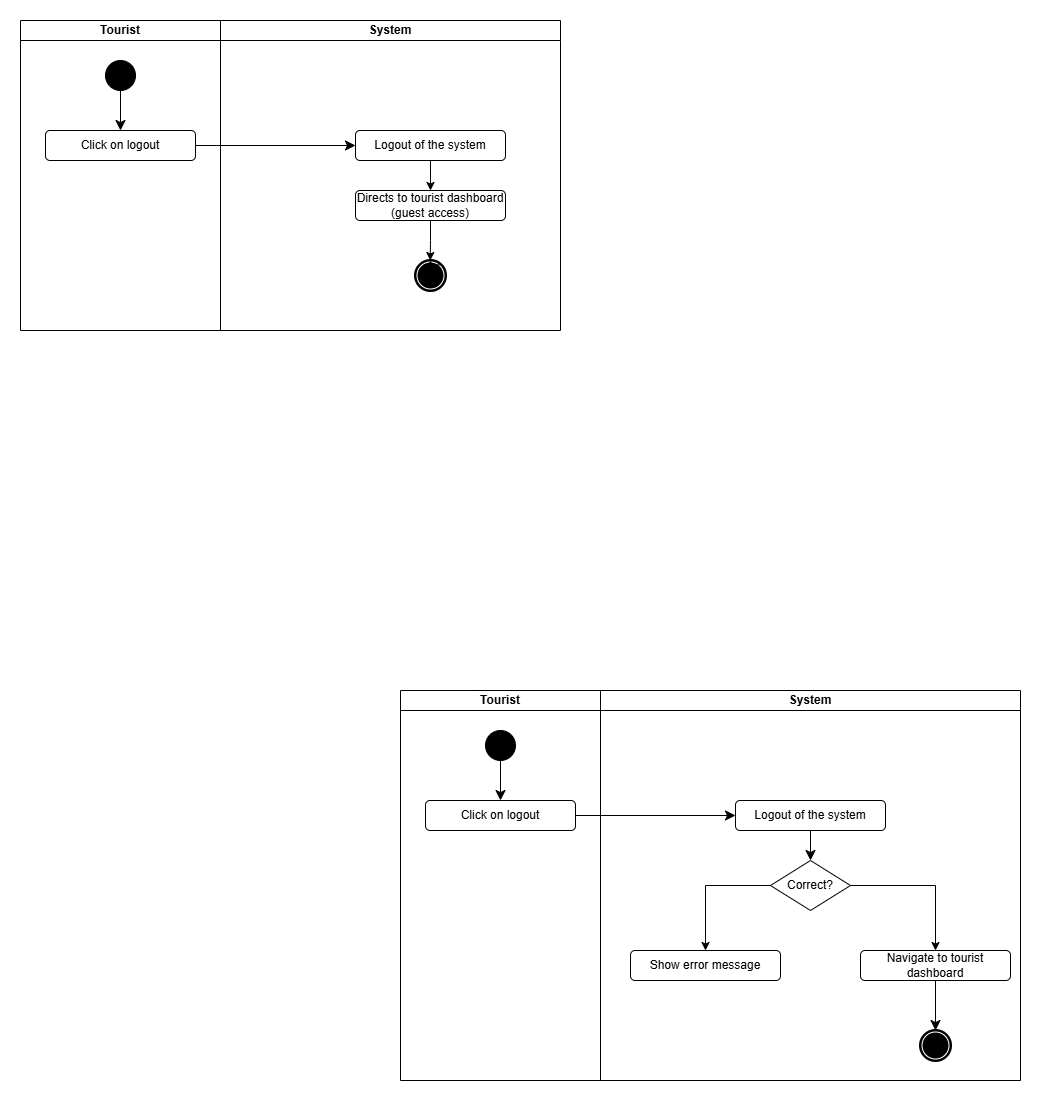

The diagram above was exported from draw.io. Its source (the exported page's mxGraphModel, read from the mxfile embedded in the PNG):
<mxGraphModel dx="798" dy="948" grid="1" gridSize="10" guides="1" tooltips="1" connect="1" arrows="1" fold="1" page="1" pageScale="1" pageWidth="850" pageHeight="1100" math="0" shadow="0">
  <root>
    <mxCell id="0" />
    <mxCell id="1" parent="0" />
    <mxCell id="YHEUQ5Gl8kDkSFKn-RWW-2" value="Tourist" style="swimlane;startSize=20;whiteSpace=wrap;html=1;" vertex="1" parent="1">
      <mxGeometry x="20" y="90" width="200" height="310" as="geometry" />
    </mxCell>
    <mxCell id="YHEUQ5Gl8kDkSFKn-RWW-3" style="edgeStyle=none;curved=1;rounded=0;orthogonalLoop=1;jettySize=auto;html=1;exitX=0.5;exitY=1;exitDx=0;exitDy=0;entryX=0.5;entryY=0;entryDx=0;entryDy=0;fontSize=12;startSize=8;endSize=8;" edge="1" parent="YHEUQ5Gl8kDkSFKn-RWW-2" source="YHEUQ5Gl8kDkSFKn-RWW-4" target="YHEUQ5Gl8kDkSFKn-RWW-5">
      <mxGeometry relative="1" as="geometry" />
    </mxCell>
    <mxCell id="YHEUQ5Gl8kDkSFKn-RWW-4" value="" style="shape=ellipse;html=1;fillColor=strokeColor;fontSize=18;fontColor=#ffffff;" vertex="1" parent="YHEUQ5Gl8kDkSFKn-RWW-2">
      <mxGeometry x="85" y="40" width="30" height="30" as="geometry" />
    </mxCell>
    <mxCell id="YHEUQ5Gl8kDkSFKn-RWW-5" value="Click on logout" style="rounded=1;whiteSpace=wrap;html=1;" vertex="1" parent="YHEUQ5Gl8kDkSFKn-RWW-2">
      <mxGeometry x="25" y="110" width="150" height="30" as="geometry" />
    </mxCell>
    <mxCell id="YHEUQ5Gl8kDkSFKn-RWW-6" value="System" style="swimlane;startSize=20;whiteSpace=wrap;html=1;" vertex="1" parent="1">
      <mxGeometry x="220" y="90" width="340" height="310" as="geometry" />
    </mxCell>
    <mxCell id="C8Dm3pXXX2Wu8_ieYsml-19" style="edgeStyle=orthogonalEdgeStyle;rounded=0;orthogonalLoop=1;jettySize=auto;html=1;exitX=0.5;exitY=1;exitDx=0;exitDy=0;entryX=0.5;entryY=0;entryDx=0;entryDy=0;" edge="1" parent="YHEUQ5Gl8kDkSFKn-RWW-6" source="YHEUQ5Gl8kDkSFKn-RWW-8" target="YHEUQ5Gl8kDkSFKn-RWW-10">
      <mxGeometry relative="1" as="geometry" />
    </mxCell>
    <mxCell id="YHEUQ5Gl8kDkSFKn-RWW-8" value="Logout of the system" style="rounded=1;whiteSpace=wrap;html=1;" vertex="1" parent="YHEUQ5Gl8kDkSFKn-RWW-6">
      <mxGeometry x="135" y="110" width="150" height="30" as="geometry" />
    </mxCell>
    <mxCell id="C8Dm3pXXX2Wu8_ieYsml-21" style="edgeStyle=orthogonalEdgeStyle;rounded=0;orthogonalLoop=1;jettySize=auto;html=1;exitX=0.5;exitY=1;exitDx=0;exitDy=0;" edge="1" parent="YHEUQ5Gl8kDkSFKn-RWW-6" source="YHEUQ5Gl8kDkSFKn-RWW-10">
      <mxGeometry relative="1" as="geometry">
        <mxPoint x="209.69230769230762" y="240" as="targetPoint" />
      </mxGeometry>
    </mxCell>
    <mxCell id="YHEUQ5Gl8kDkSFKn-RWW-10" value="Directs to tourist dashboard (guest access)" style="rounded=1;whiteSpace=wrap;html=1;" vertex="1" parent="YHEUQ5Gl8kDkSFKn-RWW-6">
      <mxGeometry x="135" y="170" width="150" height="30" as="geometry" />
    </mxCell>
    <mxCell id="YHEUQ5Gl8kDkSFKn-RWW-12" value="" style="points=[[0.145,0.145,0],[0.5,0,0],[0.855,0.145,0],[1,0.5,0],[0.855,0.855,0],[0.5,1,0],[0.145,0.855,0],[0,0.5,0]];shape=mxgraph.bpmn.event;html=1;verticalLabelPosition=bottom;labelBackgroundColor=#ffffff;verticalAlign=top;align=center;perimeter=ellipsePerimeter;outlineConnect=0;aspect=fixed;outline=end;symbol=terminate;" vertex="1" parent="YHEUQ5Gl8kDkSFKn-RWW-6">
      <mxGeometry x="195" y="240" width="30" height="30" as="geometry" />
    </mxCell>
    <mxCell id="C8Dm3pXXX2Wu8_ieYsml-18" style="edgeStyle=orthogonalEdgeStyle;rounded=0;orthogonalLoop=1;jettySize=auto;html=1;exitX=0.855;exitY=0.145;exitDx=0;exitDy=0;exitPerimeter=0;entryX=0.5;entryY=0;entryDx=0;entryDy=0;entryPerimeter=0;" edge="1" parent="YHEUQ5Gl8kDkSFKn-RWW-6" source="YHEUQ5Gl8kDkSFKn-RWW-12" target="YHEUQ5Gl8kDkSFKn-RWW-12">
      <mxGeometry relative="1" as="geometry" />
    </mxCell>
    <mxCell id="YHEUQ5Gl8kDkSFKn-RWW-16" style="edgeStyle=none;curved=1;rounded=0;orthogonalLoop=1;jettySize=auto;html=1;exitX=1;exitY=0.5;exitDx=0;exitDy=0;entryX=0;entryY=0.5;entryDx=0;entryDy=0;fontSize=12;startSize=8;endSize=8;" edge="1" parent="1" source="YHEUQ5Gl8kDkSFKn-RWW-5" target="YHEUQ5Gl8kDkSFKn-RWW-8">
      <mxGeometry relative="1" as="geometry" />
    </mxCell>
    <mxCell id="C8Dm3pXXX2Wu8_ieYsml-1" value="Tourist" style="swimlane;startSize=20;whiteSpace=wrap;html=1;" vertex="1" parent="1">
      <mxGeometry x="400" y="760" width="200" height="390" as="geometry" />
    </mxCell>
    <mxCell id="C8Dm3pXXX2Wu8_ieYsml-2" style="edgeStyle=none;curved=1;rounded=0;orthogonalLoop=1;jettySize=auto;html=1;exitX=0.5;exitY=1;exitDx=0;exitDy=0;entryX=0.5;entryY=0;entryDx=0;entryDy=0;fontSize=12;startSize=8;endSize=8;" edge="1" parent="C8Dm3pXXX2Wu8_ieYsml-1" source="C8Dm3pXXX2Wu8_ieYsml-3" target="C8Dm3pXXX2Wu8_ieYsml-4">
      <mxGeometry relative="1" as="geometry" />
    </mxCell>
    <mxCell id="C8Dm3pXXX2Wu8_ieYsml-3" value="" style="shape=ellipse;html=1;fillColor=strokeColor;fontSize=18;fontColor=#ffffff;" vertex="1" parent="C8Dm3pXXX2Wu8_ieYsml-1">
      <mxGeometry x="85" y="40" width="30" height="30" as="geometry" />
    </mxCell>
    <mxCell id="C8Dm3pXXX2Wu8_ieYsml-4" value="Click on logout" style="rounded=1;whiteSpace=wrap;html=1;" vertex="1" parent="C8Dm3pXXX2Wu8_ieYsml-1">
      <mxGeometry x="25" y="110" width="150" height="30" as="geometry" />
    </mxCell>
    <mxCell id="C8Dm3pXXX2Wu8_ieYsml-5" value="System" style="swimlane;startSize=20;whiteSpace=wrap;html=1;" vertex="1" parent="1">
      <mxGeometry x="600" y="760" width="420" height="390" as="geometry" />
    </mxCell>
    <mxCell id="C8Dm3pXXX2Wu8_ieYsml-6" style="edgeStyle=none;curved=1;rounded=0;orthogonalLoop=1;jettySize=auto;html=1;exitX=0.5;exitY=1;exitDx=0;exitDy=0;entryX=0.5;entryY=0;entryDx=0;entryDy=0;fontSize=12;startSize=8;endSize=8;" edge="1" parent="C8Dm3pXXX2Wu8_ieYsml-5" source="C8Dm3pXXX2Wu8_ieYsml-7" target="C8Dm3pXXX2Wu8_ieYsml-8">
      <mxGeometry relative="1" as="geometry" />
    </mxCell>
    <mxCell id="C8Dm3pXXX2Wu8_ieYsml-7" value="Logout of the system" style="rounded=1;whiteSpace=wrap;html=1;" vertex="1" parent="C8Dm3pXXX2Wu8_ieYsml-5">
      <mxGeometry x="135" y="110" width="150" height="30" as="geometry" />
    </mxCell>
    <mxCell id="C8Dm3pXXX2Wu8_ieYsml-8" value="Correct?" style="rhombus;whiteSpace=wrap;html=1;" vertex="1" parent="C8Dm3pXXX2Wu8_ieYsml-5">
      <mxGeometry x="170" y="170" width="80" height="50" as="geometry" />
    </mxCell>
    <mxCell id="C8Dm3pXXX2Wu8_ieYsml-9" value="Show error message" style="rounded=1;whiteSpace=wrap;html=1;" vertex="1" parent="C8Dm3pXXX2Wu8_ieYsml-5">
      <mxGeometry x="30" y="260" width="150" height="30" as="geometry" />
    </mxCell>
    <mxCell id="C8Dm3pXXX2Wu8_ieYsml-10" value="Navigate to tourist dashboard" style="rounded=1;whiteSpace=wrap;html=1;" vertex="1" parent="C8Dm3pXXX2Wu8_ieYsml-5">
      <mxGeometry x="260" y="260" width="150" height="30" as="geometry" />
    </mxCell>
    <mxCell id="C8Dm3pXXX2Wu8_ieYsml-11" value="" style="points=[[0.145,0.145,0],[0.5,0,0],[0.855,0.145,0],[1,0.5,0],[0.855,0.855,0],[0.5,1,0],[0.145,0.855,0],[0,0.5,0]];shape=mxgraph.bpmn.event;html=1;verticalLabelPosition=bottom;labelBackgroundColor=#ffffff;verticalAlign=top;align=center;perimeter=ellipsePerimeter;outlineConnect=0;aspect=fixed;outline=end;symbol=terminate;" vertex="1" parent="C8Dm3pXXX2Wu8_ieYsml-5">
      <mxGeometry x="320" y="340" width="30" height="30" as="geometry" />
    </mxCell>
    <mxCell id="C8Dm3pXXX2Wu8_ieYsml-12" style="edgeStyle=none;curved=1;rounded=0;orthogonalLoop=1;jettySize=auto;html=1;exitX=0.5;exitY=1;exitDx=0;exitDy=0;entryX=0.5;entryY=0;entryDx=0;entryDy=0;entryPerimeter=0;fontSize=12;startSize=8;endSize=8;" edge="1" parent="C8Dm3pXXX2Wu8_ieYsml-5" source="C8Dm3pXXX2Wu8_ieYsml-10" target="C8Dm3pXXX2Wu8_ieYsml-11">
      <mxGeometry relative="1" as="geometry" />
    </mxCell>
    <mxCell id="C8Dm3pXXX2Wu8_ieYsml-13" value="" style="endArrow=classic;html=1;rounded=0;fontSize=12;curved=0;entryX=0.5;entryY=0;entryDx=0;entryDy=0;exitX=0;exitY=0.5;exitDx=0;exitDy=0;" edge="1" parent="C8Dm3pXXX2Wu8_ieYsml-5" source="C8Dm3pXXX2Wu8_ieYsml-8" target="C8Dm3pXXX2Wu8_ieYsml-9">
      <mxGeometry width="50" height="50" relative="1" as="geometry">
        <mxPoint x="105" y="200" as="sourcePoint" />
        <mxPoint x="70" y="230" as="targetPoint" />
        <Array as="points">
          <mxPoint x="105" y="195" />
        </Array>
      </mxGeometry>
    </mxCell>
    <mxCell id="C8Dm3pXXX2Wu8_ieYsml-14" value="" style="endArrow=classic;html=1;rounded=0;fontSize=12;curved=0;entryX=0.5;entryY=0;entryDx=0;entryDy=0;exitX=1;exitY=0.5;exitDx=0;exitDy=0;" edge="1" parent="C8Dm3pXXX2Wu8_ieYsml-5" source="C8Dm3pXXX2Wu8_ieYsml-8" target="C8Dm3pXXX2Wu8_ieYsml-10">
      <mxGeometry width="50" height="50" relative="1" as="geometry">
        <mxPoint x="205" y="190" as="sourcePoint" />
        <mxPoint x="140" y="255" as="targetPoint" />
        <Array as="points">
          <mxPoint x="335" y="195" />
        </Array>
      </mxGeometry>
    </mxCell>
    <mxCell id="C8Dm3pXXX2Wu8_ieYsml-15" style="edgeStyle=none;curved=1;rounded=0;orthogonalLoop=1;jettySize=auto;html=1;exitX=1;exitY=0.5;exitDx=0;exitDy=0;entryX=0;entryY=0.5;entryDx=0;entryDy=0;fontSize=12;startSize=8;endSize=8;" edge="1" parent="1" source="C8Dm3pXXX2Wu8_ieYsml-4" target="C8Dm3pXXX2Wu8_ieYsml-7">
      <mxGeometry relative="1" as="geometry" />
    </mxCell>
  </root>
</mxGraphModel>